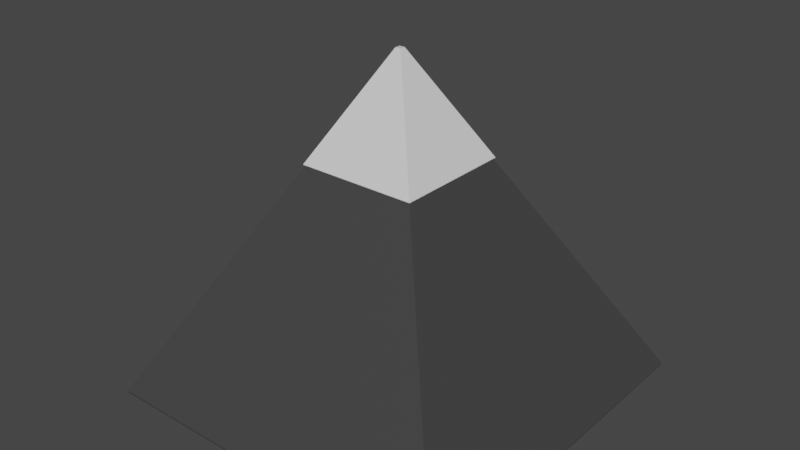 # Source: mountain.blend  (saved by Blender 2.91.10; exported with 4.5.12 LTS)
import bpy
from mathutils import Matrix  # noqa: F401  (used for matrix-valued properties, if any)

bpy.ops.wm.read_factory_settings(use_empty=True)
scene = bpy.context.scene
scene.name = 'Scene'

# ---- collections
col_collection = bpy.data.collections.new('Collection'); scene.collection.children.link(col_collection)

# ---- materials (node trees are filled in below, after node groups)
mat_material = bpy.data.materials.new('Material')
mat_material.alpha_threshold = 0.0
mat_material.use_transparent_shadow = False
mat_material.line_color = (0.0, 0.0, 0.0, 1.0)
mat_material_001 = bpy.data.materials.new('Material.001')
mat_material_001.alpha_threshold = 0.0
mat_material_001.use_transparent_shadow = False
mat_material_001.line_color = (0.0, 0.0, 0.0, 1.0)

# ---- material node trees
mat_material.use_nodes = True; mat_material.node_tree.nodes.clear()
_N = mat_material.node_tree.nodes; _L = mat_material.node_tree.links
n0 = _N.new('ShaderNodeOutputMaterial'); n0.name = 'Material Output'; n0.location = (300, 300)
n1 = _N.new('ShaderNodeBsdfPrincipled'); n1.name = 'Principled BSDF'; n1.location = (10, 300)
n1.distribution = 'GGX'
n1.subsurface_method = 'BURLEY'
n1.inputs[0].default_value = (0.05345, 0.05345, 0.05345, 1.0)
n1.inputs[2].default_value = 0.4
n1.inputs[3].default_value = 1.45
n1.inputs[27].default_value = (0.0, 0.0, 0.0, 1.0)
n1.inputs[28].default_value = 1.0
_L.new(n1.outputs[0], n0.inputs[0])
n0.is_active_output = True
mat_material_001.use_nodes = True; mat_material_001.node_tree.nodes.clear()
_N = mat_material_001.node_tree.nodes; _L = mat_material_001.node_tree.links
n0 = _N.new('ShaderNodeOutputMaterial'); n0.name = 'Material Output'; n0.location = (300, 300)
n1 = _N.new('ShaderNodeBsdfPrincipled'); n1.name = 'Principled BSDF'; n1.location = (10, 300)
n1.distribution = 'GGX'
n1.subsurface_method = 'BURLEY'
n1.inputs[2].default_value = 0.4
n1.inputs[3].default_value = 1.45
n1.inputs[27].default_value = (0.0, 0.0, 0.0, 1.0)
n1.inputs[28].default_value = 1.0
_L.new(n1.outputs[0], n0.inputs[0])
n0.is_active_output = True

# ---- world
world_world = bpy.data.worlds.new('World'); scene.world = world_world
world_world.use_nodes = True; world_world.node_tree.nodes.clear()
_N = world_world.node_tree.nodes; _L = world_world.node_tree.links
n0 = _N.new('ShaderNodeOutputWorld'); n0.name = 'World Output'; n0.location = (300, 300)
n1 = _N.new('ShaderNodeBackground'); n1.name = 'Background'; n1.location = (10, 300)
n1.inputs[0].default_value = (0.05088, 0.05088, 0.05088, 1.0)
_L.new(n1.outputs[0], n0.inputs[0])
n0.is_active_output = True
world_world.color = (0.05088, 0.05088, 0.05088)
world_world.use_sun_shadow = False
world_world.sun_shadow_jitter_overblur = 0.0

# ---- meshes
me_cube = bpy.data.meshes.new('Cube')
me_cube.from_pydata([(1.0, -1.0, 0.04197), (1.0, 1.0, 0.04197), (-1.0, -1.0, 0.04197), (-1.0, 1.0, 0.04197), (0.04635, 0.04635, 1.0), (1.0, 1.0, 0.04635), (0.04635, -0.04635, 1.0), (1.0, -1.0, 0.04635), (-0.04635, 0.04635, 1.0), (-1.0, 1.0, 0.04635), (-0.04635, -0.04635, 1.0), (-1.0, -1.0, 0.04635)], [], [(3, 1, 0, 2), (4, 8, 10, 6), (6, 10, 11, 7), (4, 6, 7, 5), (10, 8, 9, 11), (8, 4, 5, 9)])
_uv = me_cube.uv_layers.new(name='UVMap')
_uv.uv.foreach_set('vector', [0.125, 0.5, 0.375, 0.5, 0.375, 0.75, 0.125, 0.75, 0.7442, 0.6192, 0.7558, 0.6192, 0.7558, 0.6308, 0.7442, 0.6308, 0.7442, 0.6308, 0.7558, 0.6308, 0.875, 0.75, 0.625, 0.75, 0.7442, 0.6192, 0.7442, 0.6308, 0.5058, 0.75, 0.5058, 0.5, 0.7558, 0.6308, 0.7558, 0.6192, 0.875, 0.5, 0.875, 0.75, 0.7558, 0.6192, 0.7442, 0.6192, 0.625, 0.5, 0.875, 0.5])
me_cube.materials.append(mat_material)
me_cube.use_remesh_preserve_volume = False
me_cube.use_remesh_preserve_attributes = False
me_cube.use_mirror_vertex_groups = False
me_cube.update()
me_cube_001 = bpy.data.meshes.new('Cube.001')
me_cube_001.from_pydata([(1.0, -1.0, 0.04197), (1.0, 1.0, 0.04197), (-1.0, -1.0, 0.04197), (-1.0, 1.0, 0.04197), (0.04635, 0.04635, 1.0), (1.0, 1.0, 0.04635), (0.04635, -0.04635, 1.0), (1.0, -1.0, 0.04635), (-0.04635, 0.04635, 1.0), (-1.0, 1.0, 0.04635), (-0.04635, -0.04635, 1.0), (-1.0, -1.0, 0.04635)], [], [(3, 1, 0, 2), (4, 8, 10, 6), (6, 10, 11, 7), (4, 6, 7, 5), (10, 8, 9, 11), (8, 4, 5, 9)])
_uv = me_cube_001.uv_layers.new(name='UVMap')
_uv.uv.foreach_set('vector', [0.125, 0.5, 0.375, 0.5, 0.375, 0.75, 0.125, 0.75, 0.7442, 0.6192, 0.7558, 0.6192, 0.7558, 0.6308, 0.7442, 0.6308, 0.7442, 0.6308, 0.7558, 0.6308, 0.875, 0.75, 0.625, 0.75, 0.7442, 0.6192, 0.7442, 0.6308, 0.5058, 0.75, 0.5058, 0.5, 0.7558, 0.6308, 0.7558, 0.6192, 0.875, 0.5, 0.875, 0.75, 0.7558, 0.6192, 0.7442, 0.6192, 0.625, 0.5, 0.875, 0.5])
me_cube_001.materials.append(mat_material_001)
me_cube_001.use_remesh_preserve_volume = False
me_cube_001.use_remesh_preserve_attributes = False
me_cube_001.use_mirror_vertex_groups = False
me_cube_001.update()

# ---- objects
ob_cube = bpy.data.objects.new('Cube', me_cube)
ob_cube_001 = bpy.data.objects.new('Cube.001', me_cube_001)

# ---- transforms, parenting, visibility, modifiers, constraints
ob_cube.location = (0.0, 0.0, 0.0)
ob_cube.scale = (1.0, 1.0, 1.814)
ob_cube.lock_rotations_4d = False
ob_cube.empty_display_type = 'ARROWS'
ob_cube.lineart.crease_threshold = 0.0
ob_cube_001.location = (0.0, 0.0, 1.299)
ob_cube_001.scale = (0.3255, 0.3255, 0.5905)
ob_cube_001.lock_rotations_4d = False
ob_cube_001.empty_display_type = 'ARROWS'
ob_cube_001.lineart.crease_threshold = 0.0

# ---- collection membership
col_collection.objects.link(ob_cube)
col_collection.objects.link(ob_cube_001)

# ---- scene / render settings (as saved in the file)
scene.frame_start = 1; scene.frame_end = 250; scene.frame_set(1)
scene.render.engine = 'BLENDER_EEVEE_NEXT'
scene.cycles.use_denoising = False
scene.cycles.samples = 128
scene.cycles.sampling_pattern = 'TABULATED_SOBOL'
scene.cycles.use_adaptive_sampling = False
scene.cycles.use_light_tree = False
scene.view_settings.view_transform = 'Filmic'
bpy.context.view_layer.update()

# ---- added for rendering (the .blend has no active camera and no usable light): camera, sun
cam_auto = bpy.data.cameras.new('AutoCamera')
cam_auto.lens = 50.0
cam_auto.sensor_width = 36.0
cam_auto.clip_end = 1000.0
ob_auto_camera = bpy.data.objects.new('AutoCamera', cam_auto)
scene.collection.objects.link(ob_auto_camera)
ob_auto_camera.location = (3.10841, -3.73009, 3.46938)
ob_auto_camera.rotation_euler = (1.09748, -7.21219e-08, 0.694738)
scene.camera = ob_auto_camera
light_auto_sun = bpy.data.lights.new('AutoSun', 'SUN')
light_auto_sun.energy = 3.0
light_auto_sun.angle = 0.0523599
ob_auto_sun = bpy.data.objects.new('AutoSun', light_auto_sun)
scene.collection.objects.link(ob_auto_sun)
ob_auto_sun.rotation_euler = (0.872665, 0.174533, 0.523599)
bpy.context.view_layer.update()
